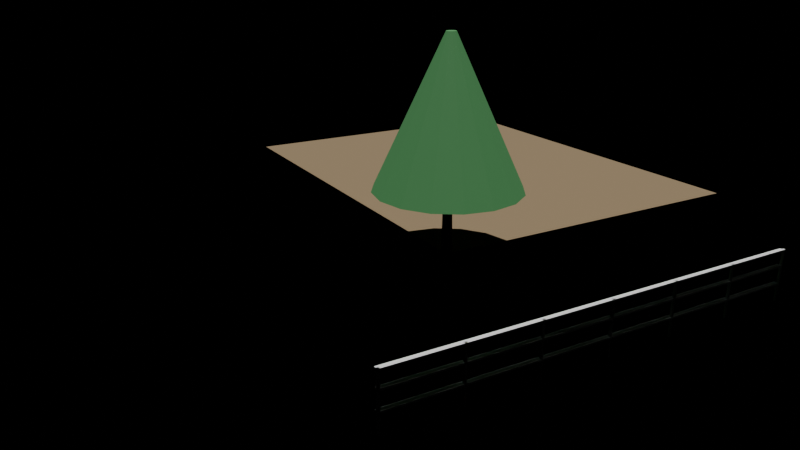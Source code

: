 # Source: e2124_after.blend  (saved by Blender 5.2.44; exported with 4.5.12 LTS)
import bpy
from mathutils import Matrix  # noqa: F401  (used for matrix-valued properties, if any)

bpy.ops.wm.read_factory_settings(use_empty=True)
scene = bpy.context.scene
scene.name = 'Scene'

# ---- materials (node trees are filled in below, after node groups)
mat_cesped = bpy.data.materials.new('Cesped')
mat_madera_tronco = bpy.data.materials.new('Madera_Tronco')
mat_follaje = bpy.data.materials.new('Follaje')
mat_acero_inox = bpy.data.materials.new('Acero_Inox')

# ---- material node trees
mat_cesped.use_nodes = True; mat_cesped.node_tree.nodes.clear()
_N = mat_cesped.node_tree.nodes; _L = mat_cesped.node_tree.links
n0 = _N.new('ShaderNodeBsdfPrincipled'); n0.name = 'Principled BSDF'; n0.location = (-200, 100)
n0.inputs[0].default_value = (0.25, 0.18, 0.1, 1.0)
n0.inputs[2].default_value = 0.9
n0.inputs[3].default_value = 1.45
n0.inputs[10].default_value = 0.005
n1 = _N.new('ShaderNodeOutputMaterial'); n1.name = 'Material Output'; n1.location = (200, 100)
_L.new(n0.outputs[0], n1.inputs[0])
n1.is_active_output = True
mat_madera_tronco.use_nodes = True; mat_madera_tronco.node_tree.nodes.clear()
_N = mat_madera_tronco.node_tree.nodes; _L = mat_madera_tronco.node_tree.links
n0 = _N.new('ShaderNodeBsdfPrincipled'); n0.name = 'Principled BSDF'; n0.location = (-200, 100)
n0.inputs[0].default_value = (0.28, 0.18, 0.1, 1.0)
n0.inputs[2].default_value = 0.9
n0.inputs[3].default_value = 1.45
n0.inputs[10].default_value = 0.005
n1 = _N.new('ShaderNodeOutputMaterial'); n1.name = 'Material Output'; n1.location = (200, 100)
_L.new(n0.outputs[0], n1.inputs[0])
n1.is_active_output = True
mat_follaje.use_nodes = True; mat_follaje.node_tree.nodes.clear()
_N = mat_follaje.node_tree.nodes; _L = mat_follaje.node_tree.links
n0 = _N.new('ShaderNodeBsdfPrincipled'); n0.name = 'Principled BSDF'; n0.location = (-200, 100)
n0.inputs[0].default_value = (0.1, 0.35, 0.12, 1.0)
n0.inputs[2].default_value = 0.8
n0.inputs[3].default_value = 1.45
n0.inputs[10].default_value = 0.005
n1 = _N.new('ShaderNodeOutputMaterial'); n1.name = 'Material Output'; n1.location = (200, 100)
_L.new(n0.outputs[0], n1.inputs[0])
n1.is_active_output = True
mat_acero_inox.use_nodes = True; mat_acero_inox.node_tree.nodes.clear()
_N = mat_acero_inox.node_tree.nodes; _L = mat_acero_inox.node_tree.links
n0 = _N.new('ShaderNodeBsdfPrincipled'); n0.name = 'Principled BSDF'; n0.location = (-200, 100)
n0.inputs[3].default_value = 1.45
n0.inputs[10].default_value = 0.005
n1 = _N.new('ShaderNodeOutputMaterial'); n1.name = 'Material Output'; n1.location = (200, 100)
_L.new(n0.outputs[0], n1.inputs[0])
n1.is_active_output = True

# ---- cameras
cam_camaraparque = bpy.data.cameras.new('CamaraParque')
cam_camaraparque.lens = 35.0

# ---- lights
light_luzdia = bpy.data.lights.new('LuzDia', 'SUN')
light_luzdia.energy = 3.5
light_luzdia.shadow_soft_size = 0.25

# ---- meshes
me_areaverde_cuerpo_mesh = bpy.data.meshes.new('AreaVerde_Cuerpo_mesh')
me_areaverde_cuerpo_mesh.from_pydata([(0.0, 0.0, 0.0), (8.0, 0.0, 0.0), (8.0, 10.0, 0.0), (0.0, 10.0, 0.0), (0.0, 0.0, 0.3), (8.0, 0.0, 0.3), (8.0, 10.0, 0.3), (0.0, 10.0, 0.3)], [], [(0, 1, 2, 3), (4, 5, 6, 7), (0, 1, 5, 4), (1, 2, 6, 5), (2, 3, 7, 6), (3, 0, 4, 7)])
me_areaverde_cuerpo_mesh.materials.append(mat_cesped)
me_areaverde_cuerpo_mesh.update()
me_arbolcentral_tronco_mesh = bpy.data.meshes.new('ArbolCentral_Tronco_mesh')
me_arbolcentral_tronco_mesh.from_pydata([(0.0, 0.12, 0.0), (0.0, 0.084, 1.5), (0.06, 0.1039, 0.0), (0.042, 0.07275, 1.5), (0.1039, 0.06, 0.0), (0.07275, 0.042, 1.5), (0.12, 0.0, 0.0), (0.084, 0.0, 1.5), (0.1039, -0.06, 0.0), (0.07275, -0.042, 1.5), (0.06, -0.1039, 0.0), (0.042, -0.07275, 1.5), (0.0, -0.12, 0.0), (0.0, -0.084, 1.5), (-0.06, -0.1039, 0.0), (-0.042, -0.07275, 1.5), (-0.1039, -0.06, 0.0), (-0.07275, -0.042, 1.5), (-0.12, 0.0, 0.0), (-0.084, 0.0, 1.5), (-0.1039, 0.06, 0.0), (-0.07275, 0.042, 1.5), (-0.06, 0.1039, 0.0), (-0.042, 0.07275, 1.5)], [], [(0, 1, 3, 2), (2, 3, 5, 4), (4, 5, 7, 6), (6, 7, 9, 8), (8, 9, 11, 10), (10, 11, 13, 12), (12, 13, 15, 14), (14, 15, 17, 16), (16, 17, 19, 18), (18, 19, 21, 20), (3, 1, 23, 21, 19, 17, 15, 13, 11, 9, 7, 5), (20, 21, 23, 22), (22, 23, 1, 0), (0, 2, 4, 6, 8, 10, 12, 14, 16, 18, 20, 22)])
me_arbolcentral_tronco_mesh.materials.append(mat_madera_tronco)
me_arbolcentral_tronco_mesh.update()
me_arbolcentral_copa_mesh = bpy.data.meshes.new('ArbolCentral_Copa_mesh')
me_arbolcentral_copa_mesh.from_pydata([(0.0, 1.5, 1.5), (0.0, 0.1, 4.5), (0.574, 1.386, 1.5), (0.03827, 0.09239, 4.5), (1.061, 1.061, 1.5), (0.07071, 0.07071, 4.5), (1.386, 0.574, 1.5), (0.09239, 0.03827, 4.5), (1.5, 0.0, 1.5), (0.1, 0.0, 4.5), (1.386, -0.574, 1.5), (0.09239, -0.03827, 4.5), (1.061, -1.061, 1.5), (0.07071, -0.07071, 4.5), (0.574, -1.386, 1.5), (0.03827, -0.09239, 4.5), (0.0, -1.5, 1.5), (0.0, -0.1, 4.5), (-0.574, -1.386, 1.5), (-0.03827, -0.09239, 4.5), (-1.061, -1.061, 1.5), (-0.07071, -0.07071, 4.5), (-1.386, -0.574, 1.5), (-0.09239, -0.03827, 4.5), (-1.5, 0.0, 1.5), (-0.1, 0.0, 4.5), (-1.386, 0.574, 1.5), (-0.09239, 0.03827, 4.5), (-1.061, 1.061, 1.5), (-0.07071, 0.07071, 4.5), (-0.574, 1.386, 1.5), (-0.03827, 0.09239, 4.5)], [], [(0, 1, 3, 2), (2, 3, 5, 4), (4, 5, 7, 6), (6, 7, 9, 8), (8, 9, 11, 10), (10, 11, 13, 12), (12, 13, 15, 14), (14, 15, 17, 16), (16, 17, 19, 18), (18, 19, 21, 20), (20, 21, 23, 22), (22, 23, 25, 24), (24, 25, 27, 26), (26, 27, 29, 28), (3, 1, 31, 29, 27, 25, 23, 21, 19, 17, 15, 13, 11, 9, 7, 5), (28, 29, 31, 30), (30, 31, 1, 0), (0, 2, 4, 6, 8, 10, 12, 14, 16, 18, 20, 22, 24, 26, 28, 30)])
me_arbolcentral_copa_mesh.materials.append(mat_follaje)
me_arbolcentral_copa_mesh.update()
me_vallaparque_poste_1_mesh = bpy.data.meshes.new('VallaParque_Poste_1_mesh')
me_vallaparque_poste_1_mesh.from_pydata([(0.0, 0.0, 0.0), (0.04, 0.0, 0.0), (0.04, 0.04, 0.0), (0.0, 0.04, 0.0), (0.0, 0.0, 1.0), (0.04, 0.0, 1.0), (0.04, 0.04, 1.0), (0.0, 0.04, 1.0)], [], [(0, 1, 2, 3), (4, 5, 6, 7), (0, 1, 5, 4), (1, 2, 6, 5), (2, 3, 7, 6), (3, 0, 4, 7)])
me_vallaparque_poste_1_mesh.materials.append(mat_acero_inox)
me_vallaparque_poste_1_mesh.update()
me_vallaparque_poste_2_mesh = bpy.data.meshes.new('VallaParque_Poste_2_mesh')
me_vallaparque_poste_2_mesh.from_pydata([(0.0, 0.0, 0.0), (0.04, 0.0, 0.0), (0.04, 0.04, 0.0), (0.0, 0.04, 0.0), (0.0, 0.0, 1.0), (0.04, 0.0, 1.0), (0.04, 0.04, 1.0), (0.0, 0.04, 1.0)], [], [(0, 1, 2, 3), (4, 5, 6, 7), (0, 1, 5, 4), (1, 2, 6, 5), (2, 3, 7, 6), (3, 0, 4, 7)])
me_vallaparque_poste_2_mesh.materials.append(mat_acero_inox)
me_vallaparque_poste_2_mesh.update()
me_vallaparque_poste_3_mesh = bpy.data.meshes.new('VallaParque_Poste_3_mesh')
me_vallaparque_poste_3_mesh.from_pydata([(0.0, 0.0, 0.0), (0.04, 0.0, 0.0), (0.04, 0.04, 0.0), (0.0, 0.04, 0.0), (0.0, 0.0, 1.0), (0.04, 0.0, 1.0), (0.04, 0.04, 1.0), (0.0, 0.04, 1.0)], [], [(0, 1, 2, 3), (4, 5, 6, 7), (0, 1, 5, 4), (1, 2, 6, 5), (2, 3, 7, 6), (3, 0, 4, 7)])
me_vallaparque_poste_3_mesh.materials.append(mat_acero_inox)
me_vallaparque_poste_3_mesh.update()
me_vallaparque_poste_4_mesh = bpy.data.meshes.new('VallaParque_Poste_4_mesh')
me_vallaparque_poste_4_mesh.from_pydata([(0.0, 0.0, 0.0), (0.04, 0.0, 0.0), (0.04, 0.04, 0.0), (0.0, 0.04, 0.0), (0.0, 0.0, 1.0), (0.04, 0.0, 1.0), (0.04, 0.04, 1.0), (0.0, 0.04, 1.0)], [], [(0, 1, 2, 3), (4, 5, 6, 7), (0, 1, 5, 4), (1, 2, 6, 5), (2, 3, 7, 6), (3, 0, 4, 7)])
me_vallaparque_poste_4_mesh.materials.append(mat_acero_inox)
me_vallaparque_poste_4_mesh.update()
me_vallaparque_poste_5_mesh = bpy.data.meshes.new('VallaParque_Poste_5_mesh')
me_vallaparque_poste_5_mesh.from_pydata([(0.0, 0.0, 0.0), (0.04, 0.0, 0.0), (0.04, 0.04, 0.0), (0.0, 0.04, 0.0), (0.0, 0.0, 1.0), (0.04, 0.0, 1.0), (0.04, 0.04, 1.0), (0.0, 0.04, 1.0)], [], [(0, 1, 2, 3), (4, 5, 6, 7), (0, 1, 5, 4), (1, 2, 6, 5), (2, 3, 7, 6), (3, 0, 4, 7)])
me_vallaparque_poste_5_mesh.materials.append(mat_acero_inox)
me_vallaparque_poste_5_mesh.update()
me_vallaparque_poste_6_mesh = bpy.data.meshes.new('VallaParque_Poste_6_mesh')
me_vallaparque_poste_6_mesh.from_pydata([(0.0, 0.0, 0.0), (0.04, 0.0, 0.0), (0.04, 0.04, 0.0), (0.0, 0.04, 0.0), (0.0, 0.0, 1.0), (0.04, 0.0, 1.0), (0.04, 0.04, 1.0), (0.0, 0.04, 1.0)], [], [(0, 1, 2, 3), (4, 5, 6, 7), (0, 1, 5, 4), (1, 2, 6, 5), (2, 3, 7, 6), (3, 0, 4, 7)])
me_vallaparque_poste_6_mesh.materials.append(mat_acero_inox)
me_vallaparque_poste_6_mesh.update()
me_vallaparque_poste_7_mesh = bpy.data.meshes.new('VallaParque_Poste_7_mesh')
me_vallaparque_poste_7_mesh.from_pydata([(0.0, 0.0, 0.0), (0.04, 0.0, 0.0), (0.04, 0.04, 0.0), (0.0, 0.04, 0.0), (0.0, 0.0, 1.0), (0.04, 0.0, 1.0), (0.04, 0.04, 1.0), (0.0, 0.04, 1.0)], [], [(0, 1, 2, 3), (4, 5, 6, 7), (0, 1, 5, 4), (1, 2, 6, 5), (2, 3, 7, 6), (3, 0, 4, 7)])
me_vallaparque_poste_7_mesh.materials.append(mat_acero_inox)
me_vallaparque_poste_7_mesh.update()
me_vallaparque_top_mesh = bpy.data.meshes.new('VallaParque_Top_mesh')
me_vallaparque_top_mesh.from_pydata([(0.0, 0.0, 0.0), (8.0, 0.0, 0.0), (8.0, 0.08, 0.0), (0.0, 0.08, 0.0), (0.0, 0.0, 0.04), (8.0, 0.0, 0.04), (8.0, 0.08, 0.04), (0.0, 0.08, 0.04)], [], [(0, 1, 2, 3), (4, 5, 6, 7), (0, 1, 5, 4), (1, 2, 6, 5), (2, 3, 7, 6), (3, 0, 4, 7)])
me_vallaparque_top_mesh.materials.append(mat_acero_inox)
me_vallaparque_top_mesh.update()
me_vallaparque_trav_1_mesh = bpy.data.meshes.new('VallaParque_Trav_1_mesh')
me_vallaparque_trav_1_mesh.from_pydata([(0.0, 0.0, 0.0), (8.0, 0.0, 0.0), (8.0, 0.08, 0.0), (0.0, 0.08, 0.0), (0.0, 0.0, 0.04), (8.0, 0.0, 0.04), (8.0, 0.08, 0.04), (0.0, 0.08, 0.04)], [], [(0, 1, 2, 3), (4, 5, 6, 7), (0, 1, 5, 4), (1, 2, 6, 5), (2, 3, 7, 6), (3, 0, 4, 7)])
me_vallaparque_trav_1_mesh.materials.append(mat_acero_inox)
me_vallaparque_trav_1_mesh.update()
me_vallaparque_trav_2_mesh = bpy.data.meshes.new('VallaParque_Trav_2_mesh')
me_vallaparque_trav_2_mesh.from_pydata([(0.0, 0.0, 0.0), (8.0, 0.0, 0.0), (8.0, 0.08, 0.0), (0.0, 0.08, 0.0), (0.0, 0.0, 0.04), (8.0, 0.0, 0.04), (8.0, 0.08, 0.04), (0.0, 0.08, 0.04)], [], [(0, 1, 2, 3), (4, 5, 6, 7), (0, 1, 5, 4), (1, 2, 6, 5), (2, 3, 7, 6), (3, 0, 4, 7)])
me_vallaparque_trav_2_mesh.materials.append(mat_acero_inox)
me_vallaparque_trav_2_mesh.update()

# ---- objects
ob_areaverde = bpy.data.objects.new('AreaVerde', None)
ob_areaverde_cuerpo = bpy.data.objects.new('AreaVerde_Cuerpo', me_areaverde_cuerpo_mesh)
ob_arbolcentral = bpy.data.objects.new('ArbolCentral', None)
ob_arbolcentral_tronco = bpy.data.objects.new('ArbolCentral_Tronco', me_arbolcentral_tronco_mesh)
ob_arbolcentral_copa = bpy.data.objects.new('ArbolCentral_Copa', me_arbolcentral_copa_mesh)
ob_vallaparque = bpy.data.objects.new('VallaParque', None)
ob_vallaparque_poste_1 = bpy.data.objects.new('VallaParque_Poste_1', me_vallaparque_poste_1_mesh)
ob_vallaparque_poste_2 = bpy.data.objects.new('VallaParque_Poste_2', me_vallaparque_poste_2_mesh)
ob_vallaparque_poste_3 = bpy.data.objects.new('VallaParque_Poste_3', me_vallaparque_poste_3_mesh)
ob_vallaparque_poste_4 = bpy.data.objects.new('VallaParque_Poste_4', me_vallaparque_poste_4_mesh)
ob_vallaparque_poste_5 = bpy.data.objects.new('VallaParque_Poste_5', me_vallaparque_poste_5_mesh)
ob_vallaparque_poste_6 = bpy.data.objects.new('VallaParque_Poste_6', me_vallaparque_poste_6_mesh)
ob_vallaparque_poste_7 = bpy.data.objects.new('VallaParque_Poste_7', me_vallaparque_poste_7_mesh)
ob_vallaparque_top = bpy.data.objects.new('VallaParque_Top', me_vallaparque_top_mesh)
ob_vallaparque_trav_1 = bpy.data.objects.new('VallaParque_Trav_1', me_vallaparque_trav_1_mesh)
ob_vallaparque_trav_2 = bpy.data.objects.new('VallaParque_Trav_2', me_vallaparque_trav_2_mesh)
ob_camaraparque = bpy.data.objects.new('CamaraParque', cam_camaraparque)
ob_luzdia = bpy.data.objects.new('LuzDia', light_luzdia)

# ---- transforms, parenting, visibility, modifiers, constraints
ob_areaverde.location = (0.0, 0.0, -0.15)
ob_areaverde.empty_display_type = 'ARROWS'
ob_areaverde_cuerpo.parent = ob_areaverde
ob_areaverde_cuerpo.location = (0.0, 0.0, 0.0)
ob_arbolcentral.location = (0.0, 0.0, 0.0)
ob_arbolcentral.empty_display_type = 'ARROWS'
ob_arbolcentral_tronco.parent = ob_arbolcentral
ob_arbolcentral_tronco.location = (0.0, 0.0, 0.0)
ob_arbolcentral_copa.parent = ob_arbolcentral
ob_arbolcentral_copa.location = (0.0, 0.0, 0.0)
ob_vallaparque.location = (-4.0, -4.5, 0.0)
ob_vallaparque.empty_display_type = 'ARROWS'
ob_vallaparque_poste_1.parent = ob_vallaparque
ob_vallaparque_poste_1.location = (0.0, 0.0, 0.0)
ob_vallaparque_poste_2.parent = ob_vallaparque
ob_vallaparque_poste_2.location = (1.333, 0.0, 0.0)
ob_vallaparque_poste_3.parent = ob_vallaparque
ob_vallaparque_poste_3.location = (2.667, 0.0, 0.0)
ob_vallaparque_poste_4.parent = ob_vallaparque
ob_vallaparque_poste_4.location = (4.0, 0.0, 0.0)
ob_vallaparque_poste_5.parent = ob_vallaparque
ob_vallaparque_poste_5.location = (5.333, 0.0, 0.0)
ob_vallaparque_poste_6.parent = ob_vallaparque
ob_vallaparque_poste_6.location = (6.667, 0.0, 0.0)
ob_vallaparque_poste_7.parent = ob_vallaparque
ob_vallaparque_poste_7.location = (8.0, 0.0, 0.0)
ob_vallaparque_top.parent = ob_vallaparque
ob_vallaparque_top.location = (0.0, 0.0, 0.96)
ob_vallaparque_trav_1.parent = ob_vallaparque
ob_vallaparque_trav_1.location = (0.0, 0.0, 0.3333)
ob_vallaparque_trav_2.parent = ob_vallaparque
ob_vallaparque_trav_2.location = (0.0, 0.0, 0.6667)
ob_camaraparque.location = (-8.0, -12.0, 6.0)
ob_camaraparque.rotation_euler = (1.222, 0.0, -0.5236)
ob_luzdia.location = (4.0, -6.0, 10.0)

# ---- collection membership
scene.collection.objects.link(ob_areaverde)
scene.collection.objects.link(ob_areaverde_cuerpo)
scene.collection.objects.link(ob_arbolcentral)
scene.collection.objects.link(ob_arbolcentral_tronco)
scene.collection.objects.link(ob_arbolcentral_copa)
scene.collection.objects.link(ob_vallaparque)
scene.collection.objects.link(ob_vallaparque_poste_1)
scene.collection.objects.link(ob_vallaparque_poste_2)
scene.collection.objects.link(ob_vallaparque_poste_3)
scene.collection.objects.link(ob_vallaparque_poste_4)
scene.collection.objects.link(ob_vallaparque_poste_5)
scene.collection.objects.link(ob_vallaparque_poste_6)
scene.collection.objects.link(ob_vallaparque_poste_7)
scene.collection.objects.link(ob_vallaparque_top)
scene.collection.objects.link(ob_vallaparque_trav_1)
scene.collection.objects.link(ob_vallaparque_trav_2)
scene.collection.objects.link(ob_camaraparque)
scene.collection.objects.link(ob_luzdia)

# ---- scene / render settings (as saved in the file)
scene.camera = ob_camaraparque
scene.frame_start = 1; scene.frame_end = 250; scene.frame_set(1)
scene.render.engine = 'BLENDER_EEVEE_NEXT'
scene.render.bake_bias = 0.0
scene.render.bake_samples = 0
scene.render.compositor_device = 'GPU'
scene.eevee.use_volume_custom_range = False
scene.eevee.fast_gi_thickness_near = 0.1
scene.eevee.fast_gi_thickness_far = 0.0
scene.eevee.ray_tracing_options.screen_trace_thickness = 0.1
bpy.context.view_layer.update()
